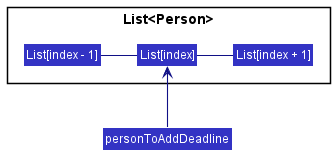

The diagram above was rendered by PlantUML. Its source (embedded in the PNG):
@startuml
!include style.puml
skinparam arrowThickness 1.1
skinparam arrowColor LOGIC_COLOR_T4
skinparam classBackgroundColor LOGIC_COLOR

package List<Person> {
Class "List[index - 1]" as Person1
Class "List[index]" as Person2
Class "List[index + 1]" as Person3
}

Person1 - Person2
Person2 - Person3

class Pointer as "personToAddDeadline"
Pointer -up-> Person2
@enduml